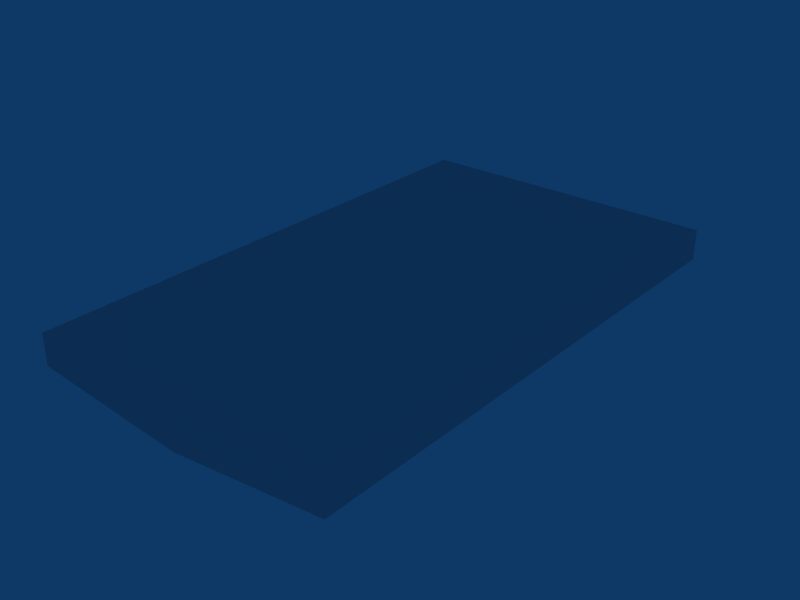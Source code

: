 # Source: board-01.blend  (saved by Blender 2.49.2; exported with 4.5.12 LTS)
import bpy
from mathutils import Matrix  # noqa: F401  (used for matrix-valued properties, if any)

bpy.ops.wm.read_factory_settings(use_empty=True)
scene = bpy.context.scene
scene.name = 'Scene'

# ---- collections
col_collection_1 = bpy.data.collections.new('Collection 1'); scene.collection.children.link(col_collection_1)

# ---- materials (node trees are filled in below, after node groups)
mat_material = bpy.data.materials.new('Material')
mat_material.alpha_threshold = 0.0
mat_material.roughness = 0.5
mat_material.line_color = (0.0, 0.0, 0.0, 1.0)

# ---- material node trees

# ---- world
world_world = bpy.data.worlds.new('World'); scene.world = world_world
world_world.color = (0.05656, 0.2208, 0.4)
world_world.use_sun_shadow = False
world_world.sun_shadow_jitter_overblur = 0.0
world_world.cycles.sampling_method = 'MANUAL'
world_world.cycles.sample_map_resolution = 256

# ---- meshes
me_cube = bpy.data.meshes.new('Cube')
me_cube.from_pydata([(1.0, 1.7, -0.1), (1.0, -1.7, -0.1), (1.0, 1.7, 0.1), (1.0, -1.7, 0.1), (1.0, 5.645e-08, -0.1), (0.0, 1.7, -0.2), (1.0, 1.7, -0.003678), (0.0, -1.7, -0.2), (1.0, -1.7, -0.003678), (1.0, 5.645e-08, 0.1), (2.384e-07, 1.7, 0.1), (-5.364e-07, -1.7, 0.1), (0.0, 5.645e-08, -0.2), (-1.192e-07, -2.475e-07, 0.1), (1.0, -4.502e-07, -0.003678), (-2.98e-07, -1.7, 0.0), (1.788e-07, 1.7, 0.0)], [], [(4, 1, 7, 12), (0, 4, 12, 5), (2, 10, 13, 9), (9, 13, 11, 3), (6, 2, 9, 14), (0, 6, 14, 4), (14, 9, 3, 8), (4, 14, 8, 1), (8, 3, 11, 15), (1, 8, 15, 7), (6, 0, 5, 16), (2, 6, 16, 10)])
me_cube.materials.append(mat_material)
me_cube.use_remesh_preserve_volume = False
me_cube.use_remesh_preserve_attributes = False
me_cube.use_mirror_vertex_groups = False
me_cube.update()

# ---- objects
ob_cube = bpy.data.objects.new('Cube', me_cube)

# ---- transforms, parenting, visibility, modifiers, constraints
ob_cube.location = (0.0, 0.0, 0.0)
ob_cube.lock_rotations_4d = False
ob_cube.empty_display_type = 'ARROWS'
ob_cube.color = (0.0, 0.0, 0.0, 1.0)
ob_cube.lineart.crease_threshold = 0.0
_m = ob_cube.modifiers.new('Mirror', 'MIRROR')

# ---- collection membership
col_collection_1.objects.link(ob_cube)

# ---- scene / render settings (as saved in the file)
scene.frame_start = 1; scene.frame_end = 250; scene.frame_set(1)
scene.render.engine = 'BLENDER_EEVEE_NEXT'
scene.render.image_settings.file_format = 'JPEG'
scene.render.image_settings.color_mode = 'RGB'
scene.render.image_settings.compression = 90
scene.render.resolution_x = 800
scene.render.resolution_y = 600
scene.render.pixel_aspect_x = 100.0
scene.render.pixel_aspect_y = 100.0
scene.render.fps = 25
scene.render.dither_intensity = 0.0
scene.render.use_compositing = False
scene.render.use_sequencer = False
scene.render.bake_margin = 2
scene.render.bake_bias = 0.0
scene.render.use_stamp_time = False
scene.render.use_stamp_date = False
scene.render.use_stamp_frame = False
scene.render.use_stamp_camera = False
scene.render.use_stamp_scene = False
scene.render.use_stamp_filename = False
scene.render.use_stamp_render_time = False
scene.render.stamp_font_size = 0
scene.cycles.use_denoising = False
scene.cycles.samples = 10
scene.cycles.sampling_pattern = 'TABULATED_SOBOL'
scene.cycles.light_sampling_threshold = 0.0
scene.cycles.use_adaptive_sampling = False
scene.cycles.use_light_tree = False
scene.cycles.blur_glossy = 0.0
scene.cycles.volume_bounces = 1
scene.cycles.pixel_filter_type = 'GAUSSIAN'
scene.cycles.sample_clamp_indirect = 0.0
scene.view_settings.view_transform = 'Raw'
bpy.context.view_layer.update()

# ---- added for rendering (the .blend has no active camera): camera
cam_auto = bpy.data.cameras.new('AutoCamera')
cam_auto.lens = 50.0
cam_auto.sensor_width = 36.0
cam_auto.clip_end = 1000.0
ob_auto_camera = bpy.data.objects.new('AutoCamera', cam_auto)
scene.collection.objects.link(ob_auto_camera)
ob_auto_camera.location = (3.6602, -4.39224, 2.87816)
ob_auto_camera.rotation_euler = (1.09748, -7.21219e-08, 0.694738)
scene.camera = ob_auto_camera
bpy.context.view_layer.update()
